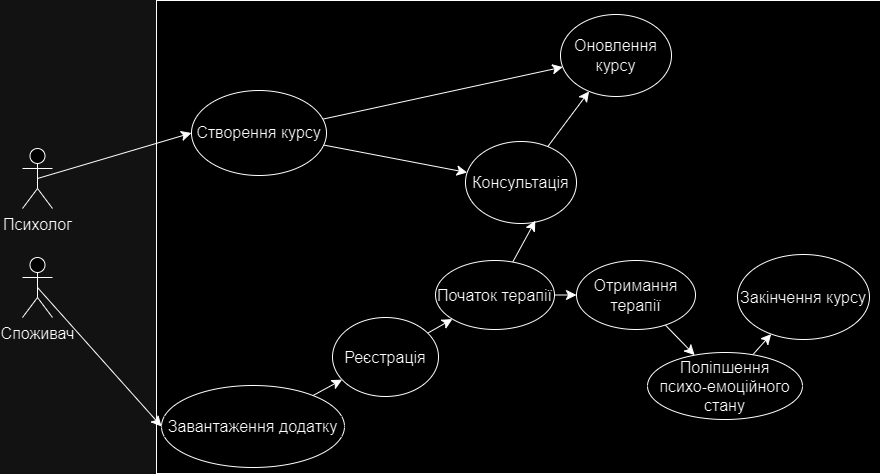

The diagram above was exported from draw.io. Its source (the exported page's mxGraphModel, read from the mxfile embedded in the PNG):
<mxGraphModel dx="2280" dy="834" grid="0" gridSize="10" guides="1" tooltips="1" connect="1" arrows="1" fold="1" page="0" pageScale="1" pageWidth="827" pageHeight="1169" math="0" shadow="0">
  <root>
    <mxCell id="0" />
    <mxCell id="1" parent="0" />
    <mxCell id="zcJTPCMrcPo48gwb9o_7-1" value="" style="rounded=0;whiteSpace=wrap;html=1;fontSize=16;" vertex="1" parent="1">
      <mxGeometry x="147" y="14" width="724" height="473" as="geometry" />
    </mxCell>
    <mxCell id="zcJTPCMrcPo48gwb9o_7-27" style="edgeStyle=none;curved=1;rounded=0;orthogonalLoop=1;jettySize=auto;html=1;fontSize=12;startSize=8;endSize=8;" edge="1" parent="1" source="zcJTPCMrcPo48gwb9o_7-2" target="zcJTPCMrcPo48gwb9o_7-9">
      <mxGeometry relative="1" as="geometry" />
    </mxCell>
    <mxCell id="zcJTPCMrcPo48gwb9o_7-32" style="edgeStyle=none;curved=1;rounded=0;orthogonalLoop=1;jettySize=auto;html=1;fontSize=12;startSize=8;endSize=8;" edge="1" parent="1" source="zcJTPCMrcPo48gwb9o_7-2" target="zcJTPCMrcPo48gwb9o_7-31">
      <mxGeometry relative="1" as="geometry" />
    </mxCell>
    <mxCell id="zcJTPCMrcPo48gwb9o_7-2" value="Створення курсу" style="ellipse;whiteSpace=wrap;html=1;fontSize=16;" vertex="1" parent="1">
      <mxGeometry x="182" y="104" width="135" height="85" as="geometry" />
    </mxCell>
    <mxCell id="zcJTPCMrcPo48gwb9o_7-22" style="edgeStyle=none;curved=1;rounded=0;orthogonalLoop=1;jettySize=auto;html=1;fontSize=12;startSize=8;endSize=8;" edge="1" parent="1" source="zcJTPCMrcPo48gwb9o_7-4" target="zcJTPCMrcPo48gwb9o_7-6">
      <mxGeometry relative="1" as="geometry" />
    </mxCell>
    <mxCell id="zcJTPCMrcPo48gwb9o_7-4" value="Завантаження додатку" style="ellipse;whiteSpace=wrap;html=1;fontSize=16;" vertex="1" parent="1">
      <mxGeometry x="152" y="399" width="183" height="82" as="geometry" />
    </mxCell>
    <mxCell id="zcJTPCMrcPo48gwb9o_7-23" style="edgeStyle=none;curved=1;rounded=0;orthogonalLoop=1;jettySize=auto;html=1;fontSize=12;startSize=8;endSize=8;" edge="1" parent="1" source="zcJTPCMrcPo48gwb9o_7-6" target="zcJTPCMrcPo48gwb9o_7-8">
      <mxGeometry relative="1" as="geometry" />
    </mxCell>
    <mxCell id="zcJTPCMrcPo48gwb9o_7-6" value="Реєстрація" style="ellipse;whiteSpace=wrap;html=1;fontSize=16;" vertex="1" parent="1">
      <mxGeometry x="323" y="331" width="106" height="79" as="geometry" />
    </mxCell>
    <mxCell id="zcJTPCMrcPo48gwb9o_7-30" style="edgeStyle=none;curved=1;rounded=0;orthogonalLoop=1;jettySize=auto;html=1;fontSize=12;startSize=8;endSize=8;" edge="1" parent="1" source="zcJTPCMrcPo48gwb9o_7-8" target="zcJTPCMrcPo48gwb9o_7-29">
      <mxGeometry relative="1" as="geometry" />
    </mxCell>
    <mxCell id="zcJTPCMrcPo48gwb9o_7-8" value="Початок терапії" style="ellipse;whiteSpace=wrap;html=1;fontSize=16;" vertex="1" parent="1">
      <mxGeometry x="426" y="274" width="119" height="69" as="geometry" />
    </mxCell>
    <mxCell id="zcJTPCMrcPo48gwb9o_7-33" style="edgeStyle=none;curved=1;rounded=0;orthogonalLoop=1;jettySize=auto;html=1;fontSize=12;startSize=8;endSize=8;" edge="1" parent="1" source="zcJTPCMrcPo48gwb9o_7-9" target="zcJTPCMrcPo48gwb9o_7-31">
      <mxGeometry relative="1" as="geometry" />
    </mxCell>
    <mxCell id="zcJTPCMrcPo48gwb9o_7-9" value="Консультація" style="ellipse;whiteSpace=wrap;html=1;fontSize=16;" vertex="1" parent="1">
      <mxGeometry x="456" y="155" width="111" height="82" as="geometry" />
    </mxCell>
    <mxCell id="zcJTPCMrcPo48gwb9o_7-10" value="Закінчення курсу" style="ellipse;whiteSpace=wrap;html=1;fontSize=16;" vertex="1" parent="1">
      <mxGeometry x="728" y="268" width="132" height="85" as="geometry" />
    </mxCell>
    <mxCell id="zcJTPCMrcPo48gwb9o_7-25" style="edgeStyle=none;curved=1;rounded=0;orthogonalLoop=1;jettySize=auto;html=1;exitX=0.5;exitY=0.5;exitDx=0;exitDy=0;exitPerimeter=0;entryX=0;entryY=0.5;entryDx=0;entryDy=0;fontSize=12;startSize=8;endSize=8;" edge="1" parent="1" source="zcJTPCMrcPo48gwb9o_7-11" target="zcJTPCMrcPo48gwb9o_7-4">
      <mxGeometry relative="1" as="geometry" />
    </mxCell>
    <mxCell id="zcJTPCMrcPo48gwb9o_7-11" value="Споживач" style="shape=umlActor;verticalLabelPosition=bottom;verticalAlign=top;html=1;outlineConnect=0;fontSize=16;" vertex="1" parent="1">
      <mxGeometry x="13" y="271" width="30" height="60" as="geometry" />
    </mxCell>
    <mxCell id="zcJTPCMrcPo48gwb9o_7-26" style="edgeStyle=none;curved=1;rounded=0;orthogonalLoop=1;jettySize=auto;html=1;exitX=0.5;exitY=0.5;exitDx=0;exitDy=0;exitPerimeter=0;entryX=0;entryY=0.5;entryDx=0;entryDy=0;fontSize=12;startSize=8;endSize=8;" edge="1" parent="1" source="zcJTPCMrcPo48gwb9o_7-12" target="zcJTPCMrcPo48gwb9o_7-2">
      <mxGeometry relative="1" as="geometry" />
    </mxCell>
    <mxCell id="zcJTPCMrcPo48gwb9o_7-12" value="Психолог" style="shape=umlActor;verticalLabelPosition=bottom;verticalAlign=top;html=1;outlineConnect=0;fontSize=16;" vertex="1" parent="1">
      <mxGeometry x="13" y="162" width="30" height="60" as="geometry" />
    </mxCell>
    <mxCell id="zcJTPCMrcPo48gwb9o_7-28" style="edgeStyle=none;curved=1;rounded=0;orthogonalLoop=1;jettySize=auto;html=1;entryX=0.629;entryY=0.966;entryDx=0;entryDy=0;entryPerimeter=0;fontSize=12;startSize=8;endSize=8;" edge="1" parent="1" source="zcJTPCMrcPo48gwb9o_7-8" target="zcJTPCMrcPo48gwb9o_7-9">
      <mxGeometry relative="1" as="geometry" />
    </mxCell>
    <mxCell id="zcJTPCMrcPo48gwb9o_7-36" style="edgeStyle=none;curved=1;rounded=0;orthogonalLoop=1;jettySize=auto;html=1;fontSize=12;startSize=8;endSize=8;" edge="1" parent="1" source="zcJTPCMrcPo48gwb9o_7-29" target="zcJTPCMrcPo48gwb9o_7-35">
      <mxGeometry relative="1" as="geometry" />
    </mxCell>
    <mxCell id="zcJTPCMrcPo48gwb9o_7-29" value="Отримання терапії" style="ellipse;whiteSpace=wrap;html=1;fontSize=16;" vertex="1" parent="1">
      <mxGeometry x="567" y="274" width="119" height="69" as="geometry" />
    </mxCell>
    <mxCell id="zcJTPCMrcPo48gwb9o_7-31" value="Оновлення&lt;br&gt;курсу" style="ellipse;whiteSpace=wrap;html=1;fontSize=16;" vertex="1" parent="1">
      <mxGeometry x="551" y="28" width="111" height="82" as="geometry" />
    </mxCell>
    <mxCell id="zcJTPCMrcPo48gwb9o_7-37" style="edgeStyle=none;curved=1;rounded=0;orthogonalLoop=1;jettySize=auto;html=1;fontSize=12;startSize=8;endSize=8;" edge="1" parent="1" source="zcJTPCMrcPo48gwb9o_7-35" target="zcJTPCMrcPo48gwb9o_7-10">
      <mxGeometry relative="1" as="geometry" />
    </mxCell>
    <mxCell id="zcJTPCMrcPo48gwb9o_7-35" value="Поліпшення&lt;br&gt;психо-емоційного стану" style="ellipse;whiteSpace=wrap;html=1;fontSize=16;" vertex="1" parent="1">
      <mxGeometry x="638" y="366" width="155" height="67" as="geometry" />
    </mxCell>
  </root>
</mxGraphModel>